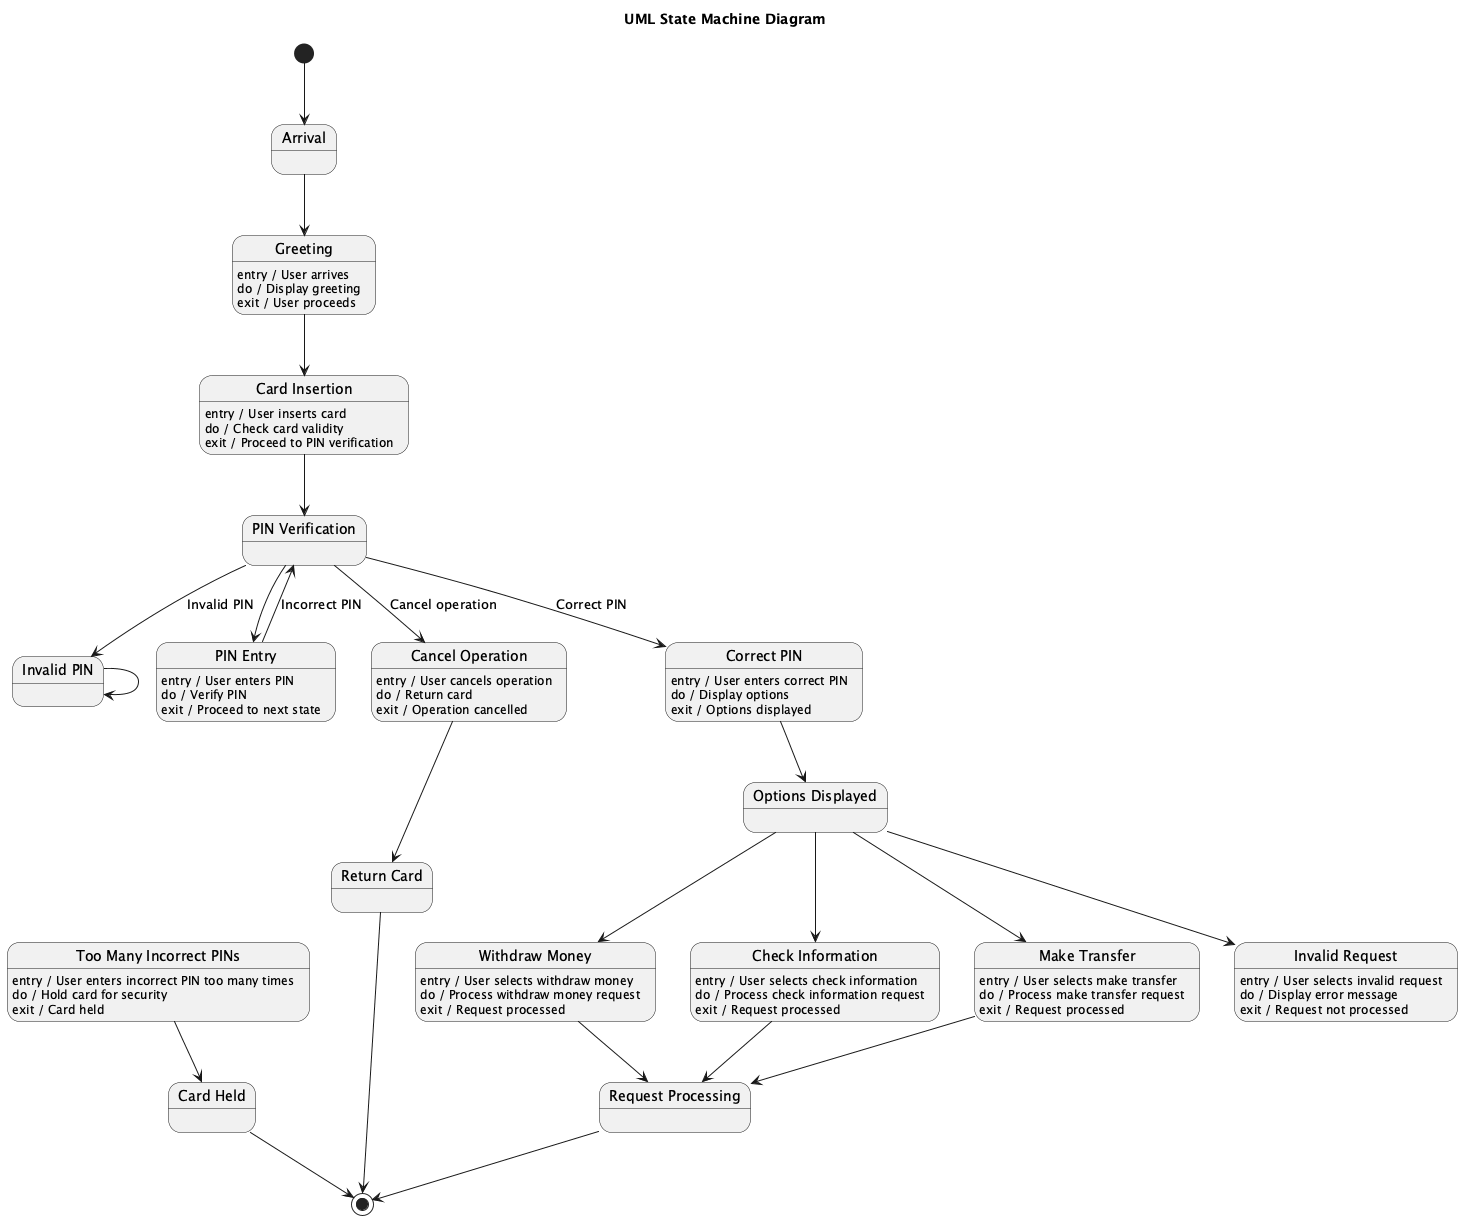

The diagram above was rendered by PlantUML. Its source (embedded in the PNG):
@startuml
title UML State Machine Diagram

state "Arrival" as Arrival
state "PIN Verification" as PINVerification
state "Invalid PIN" as InvalidPIN
state "Card Held" as CardHeld
state "Return Card" as ReturnCard
state "Options Displayed" as OptionsDisplayed
state "Request Processing" as RequestProcessing

state "Greeting" as Greeting
Greeting : entry / User arrives
Greeting : do / Display greeting
Greeting : exit / User proceeds

state "Card Insertion" as CardInsertion
CardInsertion : entry / User inserts card
CardInsertion : do / Check card validity
CardInsertion : exit / Proceed to PIN verification

state "PIN Entry" as PINEntry
PINEntry : entry / User enters PIN
PINEntry : do / Verify PIN
PINEntry : exit / Proceed to next state

state "Cancel Operation" as CancelOperation
CancelOperation : entry / User cancels operation
CancelOperation : do / Return card
CancelOperation : exit / Operation cancelled

state "Too Many Incorrect PINs" as TooManyIncorrectPINs
TooManyIncorrectPINs : entry / User enters incorrect PIN too many times
TooManyIncorrectPINs : do / Hold card for security
TooManyIncorrectPINs : exit / Card held

state "Correct PIN" as CorrectPIN
CorrectPIN : entry / User enters correct PIN
CorrectPIN : do / Display options
CorrectPIN : exit / Options displayed

state "Withdraw Money" as WithdrawMoney
WithdrawMoney : entry / User selects withdraw money
WithdrawMoney : do / Process withdraw money request
WithdrawMoney : exit / Request processed

state "Check Information" as CheckInformation
CheckInformation : entry / User selects check information
CheckInformation : do / Process check information request
CheckInformation : exit / Request processed

state "Make Transfer" as MakeTransfer
MakeTransfer : entry / User selects make transfer
MakeTransfer : do / Process make transfer request
MakeTransfer : exit / Request processed

state "Invalid Request" as InvalidRequest
InvalidRequest : entry / User selects invalid request
InvalidRequest : do / Display error message
InvalidRequest : exit / Request not processed

[*] --> Arrival
Arrival --> Greeting
Greeting --> CardInsertion

CardInsertion --> PINVerification
PINVerification --> PINEntry

PINEntry --> PINVerification : Incorrect PIN
PINVerification --> CorrectPIN : Correct PIN
PINVerification --> InvalidPIN : Invalid PIN
PINVerification --> CancelOperation : Cancel operation

CorrectPIN --> OptionsDisplayed
OptionsDisplayed --> WithdrawMoney
OptionsDisplayed --> CheckInformation
OptionsDisplayed --> MakeTransfer
OptionsDisplayed --> InvalidRequest

WithdrawMoney --> RequestProcessing
CheckInformation --> RequestProcessing
MakeTransfer --> RequestProcessing

InvalidPIN --> InvalidPIN
CancelOperation --> ReturnCard
TooManyIncorrectPINs --> CardHeld

CardHeld --> [*]
ReturnCard --> [*]
RequestProcessing --> [*]

@enduml